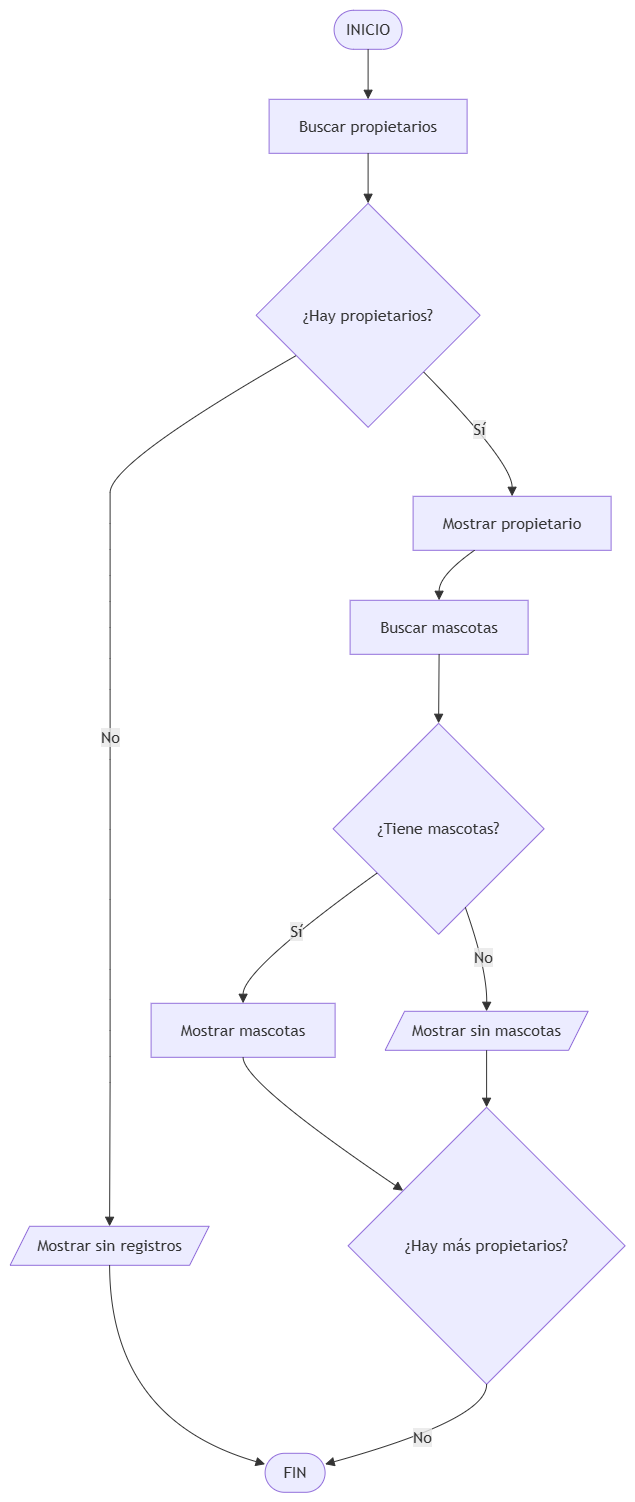

The diagram above was exported from draw.io. Its source (the exported page's mxGraphModel, read from the mxfile embedded in the PNG):
<mxGraphModel dx="1410" dy="752" grid="1" gridSize="10" guides="1" tooltips="1" connect="1" arrows="1" fold="1" page="1" pageScale="1" pageWidth="827" pageHeight="1169" math="0" shadow="0">
  <root>
    <mxCell id="0" />
    <mxCell id="1" parent="0" />
    <UserObject label="" mermaidData="{&#10;  &quot;data&quot;: &quot;graph TD;\nA([INICIO]) --&gt; B[Buscar propietarios]\nB --&gt; C{¿Hay propietarios?}\nC -- No --&gt; D[/Mostrar sin registros/]\nD --&gt; E([FIN])\nC -- Sí --&gt; F[Mostrar propietario]\nF --&gt; G[Buscar mascotas]\nG --&gt; H{¿Tiene mascotas?}\nH -- Sí --&gt; I[Mostrar mascotas]\nH -- No --&gt; J[/Mostrar sin mascotas/]\nI --&gt; K{¿Hay más propietarios?}\nJ --&gt; K\nK -- Sí --&gt; F\nK -- No --&gt; E&quot;,&#10;  &quot;config&quot;: null&#10;}" id="8MzGywl4WVmWVVx6kLEl-1">
      <mxCell connectable="0" parent="1" style="group;transparentBounds=1;editIcon=1;lockedGroup=0;groupPadding=10;" vertex="1">
        <mxGeometry as="geometry" />
      </mxCell>
    </UserObject>
    <UserObject label="INICIO" mermaidId="n:A" mermaidBaseStyle="html=1;rounded=1;whiteSpace=wrap;arcSize=50;strokeWidth=1;fillColor=light-dark(#ECECFF,#1f2020);strokeColor=light-dark(#9370DB,#cccccc);fontColor=light-dark(#333333,#cccccc);fontFamily=Trebuchet MS,Verdana,Arial,sans-serif;fontSize=16;" mermaidBaseValue="INICIO" id="8MzGywl4WVmWVVx6kLEl-2">
      <mxCell parent="8MzGywl4WVmWVVx6kLEl-1" style="html=1;rounded=1;whiteSpace=wrap;arcSize=50;strokeWidth=1;fillColor=light-dark(#ECECFF,#1f2020);strokeColor=light-dark(#9370DB,#cccccc);fontColor=light-dark(#333333,#cccccc);fontFamily=Trebuchet MS,Verdana,Arial,sans-serif;fontSize=16;" vertex="1">
        <mxGeometry height="39" width="68" x="354" y="30" as="geometry" />
      </mxCell>
    </UserObject>
    <UserObject label="Buscar propietarios" mermaidId="n:B" mermaidBaseStyle="html=1;whiteSpace=wrap;strokeWidth=1;fillColor=light-dark(#ECECFF,#1f2020);strokeColor=light-dark(#9370DB,#cccccc);fontColor=light-dark(#333333,#cccccc);fontFamily=Trebuchet MS,Verdana,Arial,sans-serif;fontSize=16;" mermaidBaseValue="Buscar propietarios" id="8MzGywl4WVmWVVx6kLEl-3">
      <mxCell parent="8MzGywl4WVmWVVx6kLEl-1" style="html=1;whiteSpace=wrap;strokeWidth=1;fillColor=light-dark(#ECECFF,#1f2020);strokeColor=light-dark(#9370DB,#cccccc);fontColor=light-dark(#333333,#cccccc);fontFamily=Trebuchet MS,Verdana,Arial,sans-serif;fontSize=16;" vertex="1">
        <mxGeometry height="54" width="198" x="289" y="119" as="geometry" />
      </mxCell>
    </UserObject>
    <UserObject label="¿Hay propietarios?" mermaidId="n:C" mermaidBaseStyle="rhombus;html=1;strokeWidth=1;whiteSpace=wrap;fillColor=light-dark(#ECECFF,#1f2020);strokeColor=light-dark(#9370DB,#cccccc);fontColor=light-dark(#333333,#cccccc);fontFamily=Trebuchet MS,Verdana,Arial,sans-serif;fontSize=16;" mermaidBaseValue="¿Hay propietarios?" id="8MzGywl4WVmWVVx6kLEl-4">
      <mxCell parent="8MzGywl4WVmWVVx6kLEl-1" style="rhombus;html=1;strokeWidth=1;whiteSpace=wrap;fillColor=light-dark(#ECECFF,#1f2020);strokeColor=light-dark(#9370DB,#cccccc);fontColor=light-dark(#333333,#cccccc);fontFamily=Trebuchet MS,Verdana,Arial,sans-serif;fontSize=16;" vertex="1">
        <mxGeometry height="224" width="224" x="276" y="223" as="geometry" />
      </mxCell>
    </UserObject>
    <UserObject label="Mostrar sin registros" mermaidId="n:D" mermaidBaseStyle="html=1;shape=parallelogram;perimeter=parallelogramPerimeter;fixedSize=1;size=19.5;strokeWidth=1;whiteSpace=wrap;fillColor=light-dark(#ECECFF,#1f2020);strokeColor=light-dark(#9370DB,#cccccc);fontColor=light-dark(#333333,#cccccc);fontFamily=Trebuchet MS,Verdana,Arial,sans-serif;fontSize=16;" mermaidBaseValue="Mostrar sin registros" id="8MzGywl4WVmWVVx6kLEl-5">
      <mxCell parent="8MzGywl4WVmWVVx6kLEl-1" style="html=1;shape=parallelogram;perimeter=parallelogramPerimeter;fixedSize=1;size=19.5;strokeWidth=1;whiteSpace=wrap;fillColor=light-dark(#ECECFF,#1f2020);strokeColor=light-dark(#9370DB,#cccccc);fontColor=light-dark(#333333,#cccccc);fontFamily=Trebuchet MS,Verdana,Arial,sans-serif;fontSize=16;" vertex="1">
        <mxGeometry height="39" width="199" x="30" y="1246" as="geometry" />
      </mxCell>
    </UserObject>
    <UserObject label="FIN" mermaidId="n:E" mermaidBaseStyle="html=1;rounded=1;whiteSpace=wrap;arcSize=50;strokeWidth=1;fillColor=light-dark(#ECECFF,#1f2020);strokeColor=light-dark(#9370DB,#cccccc);fontColor=light-dark(#333333,#cccccc);fontFamily=Trebuchet MS,Verdana,Arial,sans-serif;fontSize=16;" mermaidBaseValue="FIN" id="8MzGywl4WVmWVVx6kLEl-6">
      <mxCell parent="8MzGywl4WVmWVVx6kLEl-1" style="html=1;rounded=1;whiteSpace=wrap;arcSize=50;strokeWidth=1;fillColor=light-dark(#ECECFF,#1f2020);strokeColor=light-dark(#9370DB,#cccccc);fontColor=light-dark(#333333,#cccccc);fontFamily=Trebuchet MS,Verdana,Arial,sans-serif;fontSize=16;" vertex="1">
        <mxGeometry height="39" width="60" x="285" y="1473" as="geometry" />
      </mxCell>
    </UserObject>
    <UserObject label="Mostrar propietario" mermaidId="n:F" mermaidBaseStyle="html=1;whiteSpace=wrap;strokeWidth=1;fillColor=light-dark(#ECECFF,#1f2020);strokeColor=light-dark(#9370DB,#cccccc);fontColor=light-dark(#333333,#cccccc);fontFamily=Trebuchet MS,Verdana,Arial,sans-serif;fontSize=16;" mermaidBaseValue="Mostrar propietario" id="8MzGywl4WVmWVVx6kLEl-7">
      <mxCell parent="8MzGywl4WVmWVVx6kLEl-1" style="html=1;whiteSpace=wrap;strokeWidth=1;fillColor=light-dark(#ECECFF,#1f2020);strokeColor=light-dark(#9370DB,#cccccc);fontColor=light-dark(#333333,#cccccc);fontFamily=Trebuchet MS,Verdana,Arial,sans-serif;fontSize=16;" vertex="1">
        <mxGeometry height="54" width="198" x="433" y="516" as="geometry" />
      </mxCell>
    </UserObject>
    <UserObject label="Buscar mascotas" mermaidId="n:G" mermaidBaseStyle="html=1;whiteSpace=wrap;strokeWidth=1;fillColor=light-dark(#ECECFF,#1f2020);strokeColor=light-dark(#9370DB,#cccccc);fontColor=light-dark(#333333,#cccccc);fontFamily=Trebuchet MS,Verdana,Arial,sans-serif;fontSize=16;" mermaidBaseValue="Buscar mascotas" id="8MzGywl4WVmWVVx6kLEl-8">
      <mxCell parent="8MzGywl4WVmWVVx6kLEl-1" style="html=1;whiteSpace=wrap;strokeWidth=1;fillColor=light-dark(#ECECFF,#1f2020);strokeColor=light-dark(#9370DB,#cccccc);fontColor=light-dark(#333333,#cccccc);fontFamily=Trebuchet MS,Verdana,Arial,sans-serif;fontSize=16;" vertex="1">
        <mxGeometry height="54" width="178" x="370" y="620" as="geometry" />
      </mxCell>
    </UserObject>
    <UserObject label="¿Tiene mascotas?" mermaidId="n:H" mermaidBaseStyle="rhombus;html=1;strokeWidth=1;whiteSpace=wrap;fillColor=light-dark(#ECECFF,#1f2020);strokeColor=light-dark(#9370DB,#cccccc);fontColor=light-dark(#333333,#cccccc);fontFamily=Trebuchet MS,Verdana,Arial,sans-serif;fontSize=16;" mermaidBaseValue="¿Tiene mascotas?" id="8MzGywl4WVmWVVx6kLEl-9">
      <mxCell parent="8MzGywl4WVmWVVx6kLEl-1" style="rhombus;html=1;strokeWidth=1;whiteSpace=wrap;fillColor=light-dark(#ECECFF,#1f2020);strokeColor=light-dark(#9370DB,#cccccc);fontColor=light-dark(#333333,#cccccc);fontFamily=Trebuchet MS,Verdana,Arial,sans-serif;fontSize=16;" vertex="1">
        <mxGeometry height="211" width="211" x="353" y="743" as="geometry" />
      </mxCell>
    </UserObject>
    <UserObject label="Mostrar mascotas" mermaidId="n:I" mermaidBaseStyle="html=1;whiteSpace=wrap;strokeWidth=1;fillColor=light-dark(#ECECFF,#1f2020);strokeColor=light-dark(#9370DB,#cccccc);fontColor=light-dark(#333333,#cccccc);fontFamily=Trebuchet MS,Verdana,Arial,sans-serif;fontSize=16;" mermaidBaseValue="Mostrar mascotas" id="8MzGywl4WVmWVVx6kLEl-10">
      <mxCell parent="8MzGywl4WVmWVVx6kLEl-1" style="html=1;whiteSpace=wrap;strokeWidth=1;fillColor=light-dark(#ECECFF,#1f2020);strokeColor=light-dark(#9370DB,#cccccc);fontColor=light-dark(#333333,#cccccc);fontFamily=Trebuchet MS,Verdana,Arial,sans-serif;fontSize=16;" vertex="1">
        <mxGeometry height="54" width="184" x="171" y="1023" as="geometry" />
      </mxCell>
    </UserObject>
    <UserObject label="Mostrar sin mascotas" mermaidId="n:J" mermaidBaseStyle="html=1;shape=parallelogram;perimeter=parallelogramPerimeter;fixedSize=1;size=19.5;strokeWidth=1;whiteSpace=wrap;fillColor=light-dark(#ECECFF,#1f2020);strokeColor=light-dark(#9370DB,#cccccc);fontColor=light-dark(#333333,#cccccc);fontFamily=Trebuchet MS,Verdana,Arial,sans-serif;fontSize=16;" mermaidBaseValue="Mostrar sin mascotas" id="8MzGywl4WVmWVVx6kLEl-11">
      <mxCell parent="8MzGywl4WVmWVVx6kLEl-1" style="html=1;shape=parallelogram;perimeter=parallelogramPerimeter;fixedSize=1;size=19.5;strokeWidth=1;whiteSpace=wrap;fillColor=light-dark(#ECECFF,#1f2020);strokeColor=light-dark(#9370DB,#cccccc);fontColor=light-dark(#333333,#cccccc);fontFamily=Trebuchet MS,Verdana,Arial,sans-serif;fontSize=16;" vertex="1">
        <mxGeometry height="39" width="203" x="405" y="1031" as="geometry" />
      </mxCell>
    </UserObject>
    <UserObject label="¿Hay más propietarios?" mermaidId="n:K" mermaidBaseStyle="rhombus;html=1;strokeWidth=1;whiteSpace=wrap;fillColor=light-dark(#ECECFF,#1f2020);strokeColor=light-dark(#9370DB,#cccccc);fontColor=light-dark(#333333,#cccccc);fontFamily=Trebuchet MS,Verdana,Arial,sans-serif;fontSize=16;" mermaidBaseValue="¿Hay más propietarios?" id="8MzGywl4WVmWVVx6kLEl-12">
      <mxCell parent="8MzGywl4WVmWVVx6kLEl-1" style="rhombus;html=1;strokeWidth=1;whiteSpace=wrap;fillColor=light-dark(#ECECFF,#1f2020);strokeColor=light-dark(#9370DB,#cccccc);fontColor=light-dark(#333333,#cccccc);fontFamily=Trebuchet MS,Verdana,Arial,sans-serif;fontSize=16;" vertex="1">
        <mxGeometry height="277" width="277" x="368" y="1127" as="geometry" />
      </mxCell>
    </UserObject>
    <UserObject label="" mermaidId="e:A-&gt;B#0" mermaidBaseStyle="curved=1;startArrow=none;endArrow=block;endSize=7;strokeColor=light-dark(#333333,#cccccc);exitX=0.5;exitY=1;entryX=0.5;entryY=0;" mermaidBaseValue="" id="8MzGywl4WVmWVVx6kLEl-13">
      <mxCell edge="1" parent="8MzGywl4WVmWVVx6kLEl-1" source="8MzGywl4WVmWVVx6kLEl-2" style="curved=1;startArrow=none;endArrow=block;endSize=7;strokeColor=light-dark(#333333,#cccccc);exitX=0.5;exitY=1;entryX=0.5;entryY=0;rounded=0;" target="8MzGywl4WVmWVVx6kLEl-3">
        <mxGeometry relative="1" as="geometry">
          <Array as="points" />
        </mxGeometry>
      </mxCell>
    </UserObject>
    <UserObject label="" mermaidId="e:B-&gt;C#0" mermaidBaseStyle="curved=1;startArrow=none;endArrow=block;endSize=7;strokeColor=light-dark(#333333,#cccccc);exitX=0.5;exitY=1;entryX=0.5;entryY=0;" mermaidBaseValue="" id="8MzGywl4WVmWVVx6kLEl-14">
      <mxCell edge="1" parent="8MzGywl4WVmWVVx6kLEl-1" source="8MzGywl4WVmWVVx6kLEl-3" style="curved=1;startArrow=none;endArrow=block;endSize=7;strokeColor=light-dark(#333333,#cccccc);exitX=0.5;exitY=1;entryX=0.5;entryY=0;rounded=0;" target="8MzGywl4WVmWVVx6kLEl-4">
        <mxGeometry relative="1" as="geometry">
          <Array as="points" />
        </mxGeometry>
      </mxCell>
    </UserObject>
    <UserObject label="No" mermaidId="e:C-&gt;D#0" mermaidBaseStyle="curved=1;startArrow=none;endArrow=block;endSize=7;strokeColor=light-dark(#333333,#cccccc);html=1;fontSize=16;labelBackgroundColor=light-dark(#E8E8E88D,#2a2a2a8D);fontFamily=Trebuchet MS,Verdana,Arial,sans-serif;fontColor=light-dark(#333333,#cccccc);exitX=0;exitY=0.78;entryX=0.5;entryY=0;" mermaidBaseValue="No" id="8MzGywl4WVmWVVx6kLEl-15">
      <mxCell edge="1" parent="8MzGywl4WVmWVVx6kLEl-1" source="8MzGywl4WVmWVVx6kLEl-4" style="curved=1;startArrow=none;endArrow=block;endSize=7;strokeColor=light-dark(#333333,#cccccc);html=1;fontSize=16;labelBackgroundColor=light-dark(#E8E8E88D,#2a2a2a8D);fontFamily=Trebuchet MS,Verdana,Arial,sans-serif;fontColor=light-dark(#333333,#cccccc);exitX=0;exitY=0.78;entryX=0.5;entryY=0;rounded=0;" target="8MzGywl4WVmWVVx6kLEl-5">
        <mxGeometry relative="1" as="geometry">
          <Array as="points">
            <mxPoint x="130" y="482" />
            <mxPoint x="130" y="543" />
            <mxPoint x="130" y="595" />
            <mxPoint x="130" y="647" />
            <mxPoint x="130" y="709" />
            <mxPoint x="130" y="849" />
            <mxPoint x="130" y="989" />
            <mxPoint x="130" y="1050" />
            <mxPoint x="130" y="1102" />
          </Array>
        </mxGeometry>
      </mxCell>
    </UserObject>
    <UserObject label="" mermaidId="e:D-&gt;E#0" mermaidBaseStyle="curved=1;startArrow=none;endArrow=block;endSize=7;strokeColor=light-dark(#333333,#cccccc);exitX=0.5;exitY=1;entryX=0;entryY=0.28;" mermaidBaseValue="" id="8MzGywl4WVmWVVx6kLEl-16">
      <mxCell edge="1" parent="8MzGywl4WVmWVVx6kLEl-1" source="8MzGywl4WVmWVVx6kLEl-5" style="curved=1;startArrow=none;endArrow=block;endSize=7;strokeColor=light-dark(#333333,#cccccc);exitX=0.5;exitY=1;entryX=0;entryY=0.28;rounded=0;" target="8MzGywl4WVmWVVx6kLEl-6">
        <mxGeometry relative="1" as="geometry">
          <Array as="points">
            <mxPoint x="130" y="1439" />
          </Array>
        </mxGeometry>
      </mxCell>
    </UserObject>
    <UserObject label="Sí" mermaidId="e:C-&gt;F#0" mermaidBaseStyle="curved=1;startArrow=none;endArrow=block;endSize=7;strokeColor=light-dark(#333333,#cccccc);html=1;fontSize=16;labelBackgroundColor=light-dark(#E8E8E88D,#2a2a2a8D);fontFamily=Trebuchet MS,Verdana,Arial,sans-serif;fontColor=light-dark(#333333,#cccccc);exitX=0.99;exitY=1;entryX=0.5;entryY=0;" mermaidBaseValue="Sí" id="8MzGywl4WVmWVVx6kLEl-17">
      <mxCell edge="1" parent="8MzGywl4WVmWVVx6kLEl-1" source="8MzGywl4WVmWVVx6kLEl-4" style="curved=1;startArrow=none;endArrow=block;endSize=7;strokeColor=light-dark(#333333,#cccccc);html=1;fontSize=16;labelBackgroundColor=light-dark(#E8E8E88D,#2a2a2a8D);fontFamily=Trebuchet MS,Verdana,Arial,sans-serif;fontColor=light-dark(#333333,#cccccc);exitX=0.99;exitY=1;entryX=0.5;entryY=0;rounded=0;" target="8MzGywl4WVmWVVx6kLEl-7">
        <mxGeometry relative="1" as="geometry">
          <Array as="points">
            <mxPoint x="532" y="482" />
          </Array>
        </mxGeometry>
      </mxCell>
    </UserObject>
    <UserObject label="" mermaidId="e:F-&gt;G#0" mermaidBaseStyle="curved=1;startArrow=none;endArrow=block;endSize=7;strokeColor=light-dark(#333333,#cccccc);exitX=0.31;exitY=1;entryX=0.5;entryY=0;" mermaidBaseValue="" id="8MzGywl4WVmWVVx6kLEl-18">
      <mxCell edge="1" parent="8MzGywl4WVmWVVx6kLEl-1" source="8MzGywl4WVmWVVx6kLEl-7" style="curved=1;startArrow=none;endArrow=block;endSize=7;strokeColor=light-dark(#333333,#cccccc);exitX=0.31;exitY=1;entryX=0.5;entryY=0;rounded=0;" target="8MzGywl4WVmWVVx6kLEl-8">
        <mxGeometry relative="1" as="geometry">
          <Array as="points">
            <mxPoint x="459" y="595" />
          </Array>
        </mxGeometry>
      </mxCell>
    </UserObject>
    <UserObject label="" mermaidId="e:G-&gt;H#0" mermaidBaseStyle="curved=1;startArrow=none;endArrow=block;endSize=7;strokeColor=light-dark(#333333,#cccccc);exitX=0.5;exitY=1;entryX=0.5;entryY=0;" mermaidBaseValue="" id="8MzGywl4WVmWVVx6kLEl-19">
      <mxCell edge="1" parent="8MzGywl4WVmWVVx6kLEl-1" source="8MzGywl4WVmWVVx6kLEl-8" style="curved=1;startArrow=none;endArrow=block;endSize=7;strokeColor=light-dark(#333333,#cccccc);exitX=0.5;exitY=1;entryX=0.5;entryY=0;rounded=0;" target="8MzGywl4WVmWVVx6kLEl-9">
        <mxGeometry relative="1" as="geometry">
          <Array as="points" />
        </mxGeometry>
      </mxCell>
    </UserObject>
    <UserObject label="Sí" mermaidId="e:H-&gt;I#0" mermaidBaseStyle="curved=1;startArrow=none;endArrow=block;endSize=7;strokeColor=light-dark(#333333,#cccccc);html=1;fontSize=16;labelBackgroundColor=light-dark(#E8E8E88D,#2a2a2a8D);fontFamily=Trebuchet MS,Verdana,Arial,sans-serif;fontColor=light-dark(#333333,#cccccc);exitX=0;exitY=0.86;entryX=0.5;entryY=0;" mermaidBaseValue="Sí" id="8MzGywl4WVmWVVx6kLEl-20">
      <mxCell edge="1" parent="8MzGywl4WVmWVVx6kLEl-1" source="8MzGywl4WVmWVVx6kLEl-9" style="curved=1;startArrow=none;endArrow=block;endSize=7;strokeColor=light-dark(#333333,#cccccc);html=1;fontSize=16;labelBackgroundColor=light-dark(#E8E8E88D,#2a2a2a8D);fontFamily=Trebuchet MS,Verdana,Arial,sans-serif;fontColor=light-dark(#333333,#cccccc);exitX=0;exitY=0.86;entryX=0.5;entryY=0;rounded=0;" target="8MzGywl4WVmWVVx6kLEl-10">
        <mxGeometry relative="1" as="geometry">
          <Array as="points">
            <mxPoint x="263" y="989" />
          </Array>
        </mxGeometry>
      </mxCell>
    </UserObject>
    <UserObject label="No" mermaidId="e:H-&gt;J#0" mermaidBaseStyle="curved=1;startArrow=none;endArrow=block;endSize=7;strokeColor=light-dark(#333333,#cccccc);html=1;fontSize=16;labelBackgroundColor=light-dark(#E8E8E88D,#2a2a2a8D);fontFamily=Trebuchet MS,Verdana,Arial,sans-serif;fontColor=light-dark(#333333,#cccccc);exitX=0.67;exitY=1;entryX=0.5;entryY=0;" mermaidBaseValue="No" id="8MzGywl4WVmWVVx6kLEl-21">
      <mxCell edge="1" parent="8MzGywl4WVmWVVx6kLEl-1" source="8MzGywl4WVmWVVx6kLEl-9" style="curved=1;startArrow=none;endArrow=block;endSize=7;strokeColor=light-dark(#333333,#cccccc);html=1;fontSize=16;labelBackgroundColor=light-dark(#E8E8E88D,#2a2a2a8D);fontFamily=Trebuchet MS,Verdana,Arial,sans-serif;fontColor=light-dark(#333333,#cccccc);exitX=0.67;exitY=1;entryX=0.5;entryY=0;rounded=0;" target="8MzGywl4WVmWVVx6kLEl-11">
        <mxGeometry relative="1" as="geometry">
          <Array as="points">
            <mxPoint x="507" y="989" />
          </Array>
        </mxGeometry>
      </mxCell>
    </UserObject>
    <UserObject label="" mermaidId="e:I-&gt;K#0" mermaidBaseStyle="curved=1;startArrow=none;endArrow=block;endSize=7;strokeColor=light-dark(#333333,#cccccc);exitX=0.5;exitY=1;entryX=0;entryY=0.17;" mermaidBaseValue="" id="8MzGywl4WVmWVVx6kLEl-22">
      <mxCell edge="1" parent="8MzGywl4WVmWVVx6kLEl-1" source="8MzGywl4WVmWVVx6kLEl-10" style="curved=1;startArrow=none;endArrow=block;endSize=7;strokeColor=light-dark(#333333,#cccccc);exitX=0.5;exitY=1;entryX=0;entryY=0.17;rounded=0;" target="8MzGywl4WVmWVVx6kLEl-12">
        <mxGeometry relative="1" as="geometry">
          <Array as="points">
            <mxPoint x="263" y="1102" />
          </Array>
        </mxGeometry>
      </mxCell>
    </UserObject>
    <UserObject label="" mermaidId="e:J-&gt;K#0" mermaidBaseStyle="curved=1;startArrow=none;endArrow=block;endSize=7;strokeColor=light-dark(#333333,#cccccc);exitX=0.5;exitY=1;entryX=0.5;entryY=0;" mermaidBaseValue="" id="8MzGywl4WVmWVVx6kLEl-23">
      <mxCell edge="1" parent="8MzGywl4WVmWVVx6kLEl-1" source="8MzGywl4WVmWVVx6kLEl-11" style="curved=1;startArrow=none;endArrow=block;endSize=7;strokeColor=light-dark(#333333,#cccccc);exitX=0.5;exitY=1;entryX=0.5;entryY=0;rounded=0;" target="8MzGywl4WVmWVVx6kLEl-12">
        <mxGeometry relative="1" as="geometry">
          <Array as="points" />
        </mxGeometry>
      </mxCell>
    </UserObject>
    <UserObject label="No" mermaidId="e:K-&gt;E#0" mermaidBaseStyle="curved=1;startArrow=none;endArrow=block;endSize=7;strokeColor=light-dark(#333333,#cccccc);html=1;fontSize=16;labelBackgroundColor=light-dark(#E8E8E88D,#2a2a2a8D);fontFamily=Trebuchet MS,Verdana,Arial,sans-serif;fontColor=light-dark(#333333,#cccccc);exitX=0.5;exitY=1;entryX=1;entryY=0.28;" mermaidBaseValue="No" id="8MzGywl4WVmWVVx6kLEl-25">
      <mxCell edge="1" parent="8MzGywl4WVmWVVx6kLEl-1" source="8MzGywl4WVmWVVx6kLEl-12" style="curved=1;startArrow=none;endArrow=block;endSize=7;strokeColor=light-dark(#333333,#cccccc);html=1;fontSize=16;labelBackgroundColor=light-dark(#E8E8E88D,#2a2a2a8D);fontFamily=Trebuchet MS,Verdana,Arial,sans-serif;fontColor=light-dark(#333333,#cccccc);exitX=0.5;exitY=1;entryX=1;entryY=0.28;rounded=0;" target="8MzGywl4WVmWVVx6kLEl-6">
        <mxGeometry relative="1" as="geometry">
          <Array as="points">
            <mxPoint x="507" y="1439" />
          </Array>
        </mxGeometry>
      </mxCell>
    </UserObject>
  </root>
</mxGraphModel>